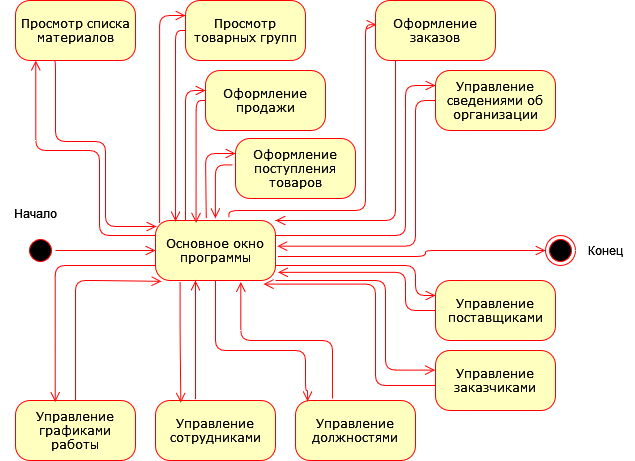

The diagram above was exported from draw.io. Its source (the exported page's mxGraphModel, read from the mxfile embedded in the PNG):
<mxGraphModel dx="1194" dy="1566" grid="1" gridSize="10" guides="1" tooltips="1" connect="1" arrows="1" fold="1" page="1" pageScale="1" pageWidth="1100" pageHeight="850" background="none" math="0" shadow="0">
  <root>
    <mxCell id="0" />
    <mxCell id="1" parent="0" />
    <mxCell id="382b91b5511bd0f7-1" value="" style="ellipse;html=1;shape=startState;fillColor=#000000;strokeColor=#ff0000;rounded=1;shadow=0;comic=0;labelBackgroundColor=none;fontFamily=Verdana;fontSize=12;fontColor=#000000;align=center;direction=south;" parent="1" vertex="1">
      <mxGeometry x="30" y="215" width="30" height="30" as="geometry" />
    </mxCell>
    <mxCell id="382b91b5511bd0f7-5" value="Просмотр товарных групп" style="rounded=1;whiteSpace=wrap;html=1;arcSize=24;fillColor=#ffffc0;strokeColor=#ff0000;shadow=0;comic=0;labelBackgroundColor=none;fontFamily=Verdana;fontSize=12;fontColor=#000000;align=center;" parent="1" vertex="1">
      <mxGeometry x="190" y="-20" width="120" height="60" as="geometry" />
    </mxCell>
    <mxCell id="382b91b5511bd0f7-6" value="Основное окно программы" style="rounded=1;whiteSpace=wrap;html=1;arcSize=24;fillColor=#ffffc0;strokeColor=#ff0000;shadow=0;comic=0;labelBackgroundColor=none;fontFamily=Verdana;fontSize=12;fontColor=#000000;align=center;" parent="1" vertex="1">
      <mxGeometry x="160" y="200" width="120" height="60" as="geometry" />
    </mxCell>
    <mxCell id="3cde6dad864a17aa-3" style="edgeStyle=orthogonalEdgeStyle;html=1;labelBackgroundColor=none;endArrow=open;endSize=8;strokeColor=#ff0000;fontFamily=Verdana;fontSize=12;align=left;exitX=-0.023;exitY=0.44;exitDx=0;exitDy=0;exitPerimeter=0;entryX=0.499;entryY=-0.037;entryDx=0;entryDy=0;entryPerimeter=0;" parent="1" source="382b91b5511bd0f7-9" target="382b91b5511bd0f7-6" edge="1">
      <mxGeometry relative="1" as="geometry">
        <mxPoint x="220" y="148" as="sourcePoint" />
        <mxPoint x="220" y="190" as="targetPoint" />
        <Array as="points">
          <mxPoint x="220" y="144" />
        </Array>
      </mxGeometry>
    </mxCell>
    <mxCell id="382b91b5511bd0f7-7" value="Просмотр списка материалов" style="rounded=1;whiteSpace=wrap;html=1;arcSize=24;fillColor=#ffffc0;strokeColor=#ff0000;shadow=0;comic=0;labelBackgroundColor=none;fontFamily=Verdana;fontSize=12;fontColor=#000000;align=center;" parent="1" vertex="1">
      <mxGeometry x="20" y="-20" width="120" height="60" as="geometry" />
    </mxCell>
    <mxCell id="3cde6dad864a17aa-4" style="edgeStyle=orthogonalEdgeStyle;html=1;labelBackgroundColor=none;endArrow=open;endSize=8;strokeColor=#ff0000;fontFamily=Verdana;fontSize=12;align=left;exitX=1.021;exitY=0.6;exitDx=0;exitDy=0;entryX=0;entryY=0.5;entryDx=0;entryDy=0;exitPerimeter=0;" parent="1" source="382b91b5511bd0f7-6" target="OhhXPq2uOv4yZ1QN0gKB-1" edge="1">
      <mxGeometry relative="1" as="geometry">
        <Array as="points">
          <mxPoint x="430" y="236" />
          <mxPoint x="430" y="230" />
        </Array>
        <mxPoint x="600" y="430" as="sourcePoint" />
        <mxPoint x="680" y="280" as="targetPoint" />
      </mxGeometry>
    </mxCell>
    <mxCell id="382b91b5511bd0f7-9" value="Оформление поступления товаров" style="rounded=1;whiteSpace=wrap;html=1;arcSize=24;fillColor=#ffffc0;strokeColor=#ff0000;shadow=0;comic=0;labelBackgroundColor=none;fontFamily=Verdana;fontSize=12;fontColor=#000000;align=center;" parent="1" vertex="1">
      <mxGeometry x="240" y="118" width="120" height="60" as="geometry" />
    </mxCell>
    <mxCell id="382b91b5511bd0f7-10" value="Оформление продажи" style="rounded=1;whiteSpace=wrap;html=1;arcSize=24;fillColor=#ffffc0;strokeColor=#ff0000;shadow=0;comic=0;labelBackgroundColor=none;fontFamily=Verdana;fontSize=12;fontColor=#000000;align=center;" parent="1" vertex="1">
      <mxGeometry x="210" y="50" width="120" height="60" as="geometry" />
    </mxCell>
    <mxCell id="3cde6dad864a17aa-5" style="edgeStyle=elbowEdgeStyle;html=1;labelBackgroundColor=none;endArrow=open;endSize=8;strokeColor=#ff0000;fontFamily=Verdana;fontSize=12;align=left;exitX=0.423;exitY=-0.04;exitDx=0;exitDy=0;entryX=0;entryY=0.25;entryDx=0;entryDy=0;exitPerimeter=0;" parent="1" source="382b91b5511bd0f7-6" target="382b91b5511bd0f7-9" edge="1">
      <mxGeometry relative="1" as="geometry">
        <mxPoint x="850" y="495" as="sourcePoint" />
        <Array as="points">
          <mxPoint x="210" y="170" />
        </Array>
      </mxGeometry>
    </mxCell>
    <mxCell id="2a3bc250acf0617d-9" style="edgeStyle=orthogonalEdgeStyle;html=1;labelBackgroundColor=none;endArrow=open;endSize=8;strokeColor=#ff0000;fontFamily=Verdana;fontSize=12;align=left;" parent="1" source="382b91b5511bd0f7-1" target="382b91b5511bd0f7-6" edge="1">
      <mxGeometry relative="1" as="geometry" />
    </mxCell>
    <mxCell id="2a3bc250acf0617d-10" style="edgeStyle=orthogonalEdgeStyle;html=1;labelBackgroundColor=none;endArrow=open;endSize=8;strokeColor=#ff0000;fontFamily=Verdana;fontSize=12;align=left;entryX=0.219;entryY=1.006;exitX=0;exitY=0.25;exitDx=0;exitDy=0;entryDx=0;entryDy=0;entryPerimeter=0;" parent="1" source="382b91b5511bd0f7-6" edge="1">
      <mxGeometry relative="1" as="geometry">
        <Array as="points">
          <mxPoint x="104" y="215" />
          <mxPoint x="104" y="130" />
          <mxPoint x="40" y="130" />
          <mxPoint x="40" y="40" />
        </Array>
        <mxPoint x="154" y="214.64" as="sourcePoint" />
        <mxPoint x="40.280000000000086" y="39.9999999999999" as="targetPoint" />
      </mxGeometry>
    </mxCell>
    <mxCell id="2a3bc250acf0617d-11" style="edgeStyle=orthogonalEdgeStyle;html=1;labelBackgroundColor=none;endArrow=open;endSize=8;strokeColor=#ff0000;fontFamily=Verdana;fontSize=12;align=left;entryX=0;entryY=0.25;entryDx=0;entryDy=0;exitX=0.034;exitY=0.044;exitDx=0;exitDy=0;exitPerimeter=0;" parent="1" source="382b91b5511bd0f7-6" target="382b91b5511bd0f7-5" edge="1">
      <mxGeometry relative="1" as="geometry">
        <mxPoint x="200" y="160" as="sourcePoint" />
        <Array as="points">
          <mxPoint x="164" y="-5" />
        </Array>
        <mxPoint x="390" y="90" as="targetPoint" />
      </mxGeometry>
    </mxCell>
    <mxCell id="2a3bc250acf0617d-12" style="edgeStyle=orthogonalEdgeStyle;html=1;labelBackgroundColor=none;endArrow=open;endSize=8;strokeColor=#ff0000;fontFamily=Verdana;fontSize=12;align=left;exitX=0.612;exitY=-0.048;exitDx=0;exitDy=0;entryX=0.008;entryY=0.404;entryDx=0;entryDy=0;entryPerimeter=0;exitPerimeter=0;" parent="1" source="382b91b5511bd0f7-6" target="OhhXPq2uOv4yZ1QN0gKB-4" edge="1">
      <mxGeometry relative="1" as="geometry">
        <mxPoint x="230" y="290" as="sourcePoint" />
        <mxPoint x="390" y="310" as="targetPoint" />
        <Array as="points">
          <mxPoint x="233" y="190" />
          <mxPoint x="370" y="190" />
          <mxPoint x="370" y="4" />
        </Array>
      </mxGeometry>
    </mxCell>
    <mxCell id="2a3bc250acf0617d-13" style="edgeStyle=orthogonalEdgeStyle;html=1;labelBackgroundColor=none;endArrow=open;endSize=8;strokeColor=#ff0000;fontFamily=Verdana;fontSize=12;align=left;exitX=0;exitY=0.5;exitDx=0;exitDy=0;entryX=0.167;entryY=0.015;entryDx=0;entryDy=0;entryPerimeter=0;" parent="1" source="382b91b5511bd0f7-5" target="382b91b5511bd0f7-6" edge="1">
      <mxGeometry relative="1" as="geometry">
        <mxPoint x="340" y="100" as="sourcePoint" />
        <mxPoint x="180" y="170" as="targetPoint" />
        <Array as="points">
          <mxPoint x="180" y="10" />
        </Array>
      </mxGeometry>
    </mxCell>
    <mxCell id="2a3bc250acf0617d-14" style="edgeStyle=orthogonalEdgeStyle;html=1;labelBackgroundColor=none;endArrow=open;endSize=8;strokeColor=#ff0000;fontFamily=Verdana;fontSize=12;align=left;exitX=0.317;exitY=1;exitDx=0;exitDy=0;exitPerimeter=0;entryX=0.008;entryY=0.1;entryDx=0;entryDy=0;entryPerimeter=0;" parent="1" source="382b91b5511bd0f7-7" target="382b91b5511bd0f7-6" edge="1">
      <mxGeometry relative="1" as="geometry">
        <mxPoint x="70" y="70" as="sourcePoint" />
        <mxPoint x="164.3" y="207.02" as="targetPoint" />
        <Array as="points">
          <mxPoint x="60" y="40" />
          <mxPoint x="60" y="121" />
          <mxPoint x="110" y="121" />
          <mxPoint x="110" y="206" />
        </Array>
      </mxGeometry>
    </mxCell>
    <mxCell id="2a3bc250acf0617d-15" style="edgeStyle=orthogonalEdgeStyle;html=1;exitX=0;exitY=0.5;labelBackgroundColor=none;endArrow=open;endSize=8;strokeColor=#ff0000;fontFamily=Verdana;fontSize=12;align=left;exitDx=0;exitDy=0;entryX=0.338;entryY=0.039;entryDx=0;entryDy=0;entryPerimeter=0;" parent="1" source="382b91b5511bd0f7-10" target="382b91b5511bd0f7-6" edge="1">
      <mxGeometry relative="1" as="geometry">
        <mxPoint x="234" y="200" as="targetPoint" />
        <Array as="points">
          <mxPoint x="200" y="80" />
          <mxPoint x="200" y="202" />
        </Array>
      </mxGeometry>
    </mxCell>
    <mxCell id="3cde6dad864a17aa-6" style="edgeStyle=elbowEdgeStyle;html=1;labelBackgroundColor=none;endArrow=open;endSize=8;strokeColor=#ff0000;fontFamily=Verdana;fontSize=12;align=left;entryX=1.015;entryY=0.428;entryDx=0;entryDy=0;entryPerimeter=0;exitX=0;exitY=0.5;exitDx=0;exitDy=0;" parent="1" source="OhhXPq2uOv4yZ1QN0gKB-7" target="382b91b5511bd0f7-6" edge="1">
      <mxGeometry relative="1" as="geometry">
        <mxPoint x="600" y="565" as="sourcePoint" />
        <mxPoint x="560" y="480" as="targetPoint" />
        <Array as="points">
          <mxPoint x="420" y="160" />
        </Array>
      </mxGeometry>
    </mxCell>
    <mxCell id="3cde6dad864a17aa-7" style="edgeStyle=elbowEdgeStyle;html=1;labelBackgroundColor=none;endArrow=open;endSize=8;strokeColor=#ff0000;fontFamily=Verdana;fontSize=12;align=left;entryX=1;entryY=0;entryDx=0;entryDy=0;" parent="1" source="OhhXPq2uOv4yZ1QN0gKB-4" target="382b91b5511bd0f7-6" edge="1">
      <mxGeometry relative="1" as="geometry">
        <mxPoint x="470" y="565" as="sourcePoint" />
        <mxPoint x="240" y="280" as="targetPoint" />
        <Array as="points">
          <mxPoint x="400" y="120" />
        </Array>
      </mxGeometry>
    </mxCell>
    <mxCell id="3cde6dad864a17aa-8" style="edgeStyle=elbowEdgeStyle;html=1;labelBackgroundColor=none;endArrow=open;endSize=8;strokeColor=#ff0000;fontFamily=Verdana;fontSize=12;align=left;exitX=1;exitY=0.25;exitDx=0;exitDy=0;entryX=0;entryY=0.25;entryDx=0;entryDy=0;" parent="1" source="382b91b5511bd0f7-6" target="OhhXPq2uOv4yZ1QN0gKB-7" edge="1">
      <mxGeometry relative="1" as="geometry">
        <mxPoint x="390" y="380" as="sourcePoint" />
        <mxPoint x="810" y="525" as="targetPoint" />
        <Array as="points">
          <mxPoint x="410" y="150" />
        </Array>
      </mxGeometry>
    </mxCell>
    <mxCell id="OhhXPq2uOv4yZ1QN0gKB-1" value="" style="ellipse;html=1;shape=endState;fillColor=#000000;strokeColor=#ff0000;" vertex="1" parent="1">
      <mxGeometry x="550" y="215" width="30" height="30" as="geometry" />
    </mxCell>
    <mxCell id="OhhXPq2uOv4yZ1QN0gKB-4" value="Оформление заказов" style="rounded=1;whiteSpace=wrap;html=1;arcSize=24;fillColor=#ffffc0;strokeColor=#ff0000;shadow=0;comic=0;labelBackgroundColor=none;fontFamily=Verdana;fontSize=12;fontColor=#000000;align=center;" vertex="1" parent="1">
      <mxGeometry x="380" y="-20" width="120" height="60" as="geometry" />
    </mxCell>
    <mxCell id="OhhXPq2uOv4yZ1QN0gKB-5" value="Начало" style="text;html=1;align=center;verticalAlign=middle;resizable=0;points=[];autosize=1;strokeColor=none;fillColor=none;" vertex="1" parent="1">
      <mxGeometry x="5" y="178" width="70" height="30" as="geometry" />
    </mxCell>
    <mxCell id="OhhXPq2uOv4yZ1QN0gKB-6" value="Конец" style="text;html=1;align=center;verticalAlign=middle;resizable=0;points=[];autosize=1;strokeColor=none;fillColor=none;" vertex="1" parent="1">
      <mxGeometry x="580" y="215" width="60" height="30" as="geometry" />
    </mxCell>
    <mxCell id="OhhXPq2uOv4yZ1QN0gKB-7" value="Управление сведениями об организации" style="rounded=1;whiteSpace=wrap;html=1;arcSize=24;fillColor=#ffffc0;strokeColor=#ff0000;shadow=0;comic=0;labelBackgroundColor=none;fontFamily=Verdana;fontSize=12;fontColor=#000000;align=center;" vertex="1" parent="1">
      <mxGeometry x="440" y="50" width="120" height="60" as="geometry" />
    </mxCell>
    <mxCell id="OhhXPq2uOv4yZ1QN0gKB-8" style="edgeStyle=orthogonalEdgeStyle;html=1;exitX=0.25;exitY=0;labelBackgroundColor=none;endArrow=open;endSize=8;strokeColor=#ff0000;fontFamily=Verdana;fontSize=12;align=left;exitDx=0;exitDy=0;entryX=0;entryY=0.333;entryDx=0;entryDy=0;entryPerimeter=0;" edge="1" parent="1" source="382b91b5511bd0f7-6" target="382b91b5511bd0f7-10">
      <mxGeometry relative="1" as="geometry">
        <mxPoint x="460" y="20" as="sourcePoint" />
        <mxPoint x="230" y="70" as="targetPoint" />
        <Array as="points">
          <mxPoint x="190" y="70" />
        </Array>
      </mxGeometry>
    </mxCell>
    <mxCell id="OhhXPq2uOv4yZ1QN0gKB-10" value="Управление поставщиками" style="rounded=1;whiteSpace=wrap;html=1;arcSize=24;fillColor=#ffffc0;strokeColor=#ff0000;shadow=0;comic=0;labelBackgroundColor=none;fontFamily=Verdana;fontSize=12;fontColor=#000000;align=center;" vertex="1" parent="1">
      <mxGeometry x="440" y="260" width="120" height="60" as="geometry" />
    </mxCell>
    <mxCell id="OhhXPq2uOv4yZ1QN0gKB-11" value="Управление заказчиками" style="rounded=1;whiteSpace=wrap;html=1;arcSize=24;fillColor=#ffffc0;strokeColor=#ff0000;shadow=0;comic=0;labelBackgroundColor=none;fontFamily=Verdana;fontSize=12;fontColor=#000000;align=center;" vertex="1" parent="1">
      <mxGeometry x="440" y="330" width="120" height="60" as="geometry" />
    </mxCell>
    <mxCell id="OhhXPq2uOv4yZ1QN0gKB-13" style="edgeStyle=orthogonalEdgeStyle;html=1;labelBackgroundColor=none;endArrow=open;endSize=8;strokeColor=#ff0000;fontFamily=Verdana;fontSize=12;align=left;exitX=1;exitY=0.75;exitDx=0;exitDy=0;entryX=0;entryY=0.25;entryDx=0;entryDy=0;" edge="1" parent="1" source="382b91b5511bd0f7-6" target="OhhXPq2uOv4yZ1QN0gKB-10">
      <mxGeometry relative="1" as="geometry">
        <Array as="points">
          <mxPoint x="420" y="245" />
          <mxPoint x="420" y="275" />
        </Array>
        <mxPoint x="293" y="246" as="sourcePoint" />
        <mxPoint x="560" y="240" as="targetPoint" />
      </mxGeometry>
    </mxCell>
    <mxCell id="OhhXPq2uOv4yZ1QN0gKB-14" style="edgeStyle=elbowEdgeStyle;html=1;labelBackgroundColor=none;endArrow=open;endSize=8;strokeColor=#ff0000;fontFamily=Verdana;fontSize=12;align=left;entryX=1.021;entryY=0.864;entryDx=0;entryDy=0;exitX=0;exitY=0.5;exitDx=0;exitDy=0;entryPerimeter=0;" edge="1" parent="1" source="OhhXPq2uOv4yZ1QN0gKB-10" target="382b91b5511bd0f7-6">
      <mxGeometry relative="1" as="geometry">
        <mxPoint x="390" y="310" as="sourcePoint" />
        <mxPoint x="270" y="470" as="targetPoint" />
        <Array as="points">
          <mxPoint x="410" y="270" />
        </Array>
      </mxGeometry>
    </mxCell>
    <mxCell id="OhhXPq2uOv4yZ1QN0gKB-15" style="edgeStyle=orthogonalEdgeStyle;html=1;labelBackgroundColor=none;endArrow=open;endSize=8;strokeColor=#ff0000;fontFamily=Verdana;fontSize=12;align=left;exitX=1;exitY=1;exitDx=0;exitDy=0;entryX=-0.004;entryY=0.327;entryDx=0;entryDy=0;entryPerimeter=0;" edge="1" parent="1" source="382b91b5511bd0f7-6" target="OhhXPq2uOv4yZ1QN0gKB-11">
      <mxGeometry relative="1" as="geometry">
        <Array as="points">
          <mxPoint x="390" y="260" />
          <mxPoint x="390" y="350" />
        </Array>
        <mxPoint x="280" y="320.03" as="sourcePoint" />
        <mxPoint x="410" y="350" as="targetPoint" />
      </mxGeometry>
    </mxCell>
    <mxCell id="OhhXPq2uOv4yZ1QN0gKB-16" style="edgeStyle=elbowEdgeStyle;html=1;labelBackgroundColor=none;endArrow=open;endSize=8;strokeColor=#ff0000;fontFamily=Verdana;fontSize=12;align=left;exitX=0.004;exitY=0.583;exitDx=0;exitDy=0;exitPerimeter=0;entryX=0.9;entryY=1.06;entryDx=0;entryDy=0;entryPerimeter=0;" edge="1" parent="1" source="OhhXPq2uOv4yZ1QN0gKB-11" target="382b91b5511bd0f7-6">
      <mxGeometry relative="1" as="geometry">
        <mxPoint x="417" y="390" as="sourcePoint" />
        <mxPoint x="270" y="280" as="targetPoint" />
        <Array as="points">
          <mxPoint x="380" y="320" />
        </Array>
      </mxGeometry>
    </mxCell>
    <mxCell id="OhhXPq2uOv4yZ1QN0gKB-17" value="Управление графиками работы" style="rounded=1;whiteSpace=wrap;html=1;arcSize=24;fillColor=#ffffc0;strokeColor=#ff0000;shadow=0;comic=0;labelBackgroundColor=none;fontFamily=Verdana;fontSize=12;fontColor=#000000;align=center;" vertex="1" parent="1">
      <mxGeometry x="20" y="380" width="120" height="60" as="geometry" />
    </mxCell>
    <mxCell id="OhhXPq2uOv4yZ1QN0gKB-18" value="Управление сотрудниками" style="rounded=1;whiteSpace=wrap;html=1;arcSize=24;fillColor=#ffffc0;strokeColor=#ff0000;shadow=0;comic=0;labelBackgroundColor=none;fontFamily=Verdana;fontSize=12;fontColor=#000000;align=center;" vertex="1" parent="1">
      <mxGeometry x="160" y="380" width="120" height="60" as="geometry" />
    </mxCell>
    <mxCell id="OhhXPq2uOv4yZ1QN0gKB-19" value="Управление должностями" style="rounded=1;whiteSpace=wrap;html=1;arcSize=24;fillColor=#ffffc0;strokeColor=#ff0000;shadow=0;comic=0;labelBackgroundColor=none;fontFamily=Verdana;fontSize=12;fontColor=#000000;align=center;" vertex="1" parent="1">
      <mxGeometry x="300" y="380" width="120" height="60" as="geometry" />
    </mxCell>
    <mxCell id="OhhXPq2uOv4yZ1QN0gKB-20" style="edgeStyle=orthogonalEdgeStyle;html=1;labelBackgroundColor=none;endArrow=open;endSize=8;strokeColor=#ff0000;fontFamily=Verdana;fontSize=12;align=left;exitX=0.5;exitY=0;exitDx=0;exitDy=0;entryX=0.05;entryY=1.014;entryDx=0;entryDy=0;entryPerimeter=0;" edge="1" parent="1" source="OhhXPq2uOv4yZ1QN0gKB-17" target="382b91b5511bd0f7-6">
      <mxGeometry relative="1" as="geometry">
        <Array as="points">
          <mxPoint x="80" y="260" />
          <mxPoint x="100" y="260" />
        </Array>
        <mxPoint x="100" y="400.01999999999975" as="sourcePoint" />
        <mxPoint x="180" y="269.9999999999998" as="targetPoint" />
      </mxGeometry>
    </mxCell>
    <mxCell id="OhhXPq2uOv4yZ1QN0gKB-21" style="edgeStyle=orthogonalEdgeStyle;html=1;labelBackgroundColor=none;endArrow=open;endSize=8;strokeColor=#ff0000;fontFamily=Verdana;fontSize=12;align=left;exitX=0;exitY=0.75;exitDx=0;exitDy=0;entryX=0.331;entryY=0.025;entryDx=0;entryDy=0;entryPerimeter=0;" edge="1" parent="1" source="382b91b5511bd0f7-6" target="OhhXPq2uOv4yZ1QN0gKB-17">
      <mxGeometry relative="1" as="geometry">
        <mxPoint x="136" y="245" as="sourcePoint" />
        <mxPoint x="60" y="330" as="targetPoint" />
        <Array as="points">
          <mxPoint x="60" y="245" />
        </Array>
      </mxGeometry>
    </mxCell>
    <mxCell id="OhhXPq2uOv4yZ1QN0gKB-22" style="edgeStyle=orthogonalEdgeStyle;html=1;labelBackgroundColor=none;endArrow=open;endSize=8;strokeColor=#ff0000;fontFamily=Verdana;fontSize=12;align=left;exitX=0.205;exitY=1.025;exitDx=0;exitDy=0;entryX=0.211;entryY=0.037;entryDx=0;entryDy=0;entryPerimeter=0;exitPerimeter=0;" edge="1" parent="1" source="382b91b5511bd0f7-6" target="OhhXPq2uOv4yZ1QN0gKB-18">
      <mxGeometry relative="1" as="geometry">
        <mxPoint x="240" y="315.02" as="sourcePoint" />
        <mxPoint x="140" y="452.02" as="targetPoint" />
        <Array as="points">
          <mxPoint x="185" y="315" />
          <mxPoint x="185" y="315" />
        </Array>
      </mxGeometry>
    </mxCell>
    <mxCell id="OhhXPq2uOv4yZ1QN0gKB-23" style="edgeStyle=orthogonalEdgeStyle;html=1;labelBackgroundColor=none;endArrow=open;endSize=8;strokeColor=#ff0000;fontFamily=Verdana;fontSize=12;align=left;exitX=0.32;exitY=-0.021;exitDx=0;exitDy=0;entryX=0.32;entryY=1.002;entryDx=0;entryDy=0;entryPerimeter=0;exitPerimeter=0;" edge="1" parent="1">
      <mxGeometry relative="1" as="geometry">
        <Array as="points">
          <mxPoint x="199.6" y="329.88" />
          <mxPoint x="199.6" y="329.88" />
        </Array>
        <mxPoint x="199.99999999999997" y="378.6199999999998" as="sourcePoint" />
        <mxPoint x="199.99999999999997" y="259.9999999999999" as="targetPoint" />
      </mxGeometry>
    </mxCell>
    <mxCell id="OhhXPq2uOv4yZ1QN0gKB-24" style="edgeStyle=orthogonalEdgeStyle;html=1;labelBackgroundColor=none;endArrow=open;endSize=8;strokeColor=#ff0000;fontFamily=Verdana;fontSize=12;align=left;exitX=0.5;exitY=1;exitDx=0;exitDy=0;entryX=0.101;entryY=0.014;entryDx=0;entryDy=0;entryPerimeter=0;" edge="1" parent="1" source="382b91b5511bd0f7-6" target="OhhXPq2uOv4yZ1QN0gKB-19">
      <mxGeometry relative="1" as="geometry">
        <mxPoint x="217.97" y="271.88" as="sourcePoint" />
        <mxPoint x="310" y="350" as="targetPoint" />
        <Array as="points">
          <mxPoint x="220" y="330" />
          <mxPoint x="310" y="330" />
          <mxPoint x="310" y="370" />
          <mxPoint x="312" y="370" />
        </Array>
      </mxGeometry>
    </mxCell>
    <mxCell id="OhhXPq2uOv4yZ1QN0gKB-25" style="edgeStyle=orthogonalEdgeStyle;html=1;labelBackgroundColor=none;endArrow=open;endSize=8;strokeColor=#ff0000;fontFamily=Verdana;fontSize=12;align=left;exitX=0.308;exitY=-0.032;exitDx=0;exitDy=0;exitPerimeter=0;entryX=0.711;entryY=1.025;entryDx=0;entryDy=0;entryPerimeter=0;" edge="1" parent="1" source="OhhXPq2uOv4yZ1QN0gKB-19" target="382b91b5511bd0f7-6">
      <mxGeometry relative="1" as="geometry">
        <Array as="points">
          <mxPoint x="337" y="320" />
          <mxPoint x="245" y="320" />
        </Array>
        <mxPoint x="330" y="419.3099999999998" as="sourcePoint" />
        <mxPoint x="240" y="290" as="targetPoint" />
      </mxGeometry>
    </mxCell>
  </root>
</mxGraphModel>